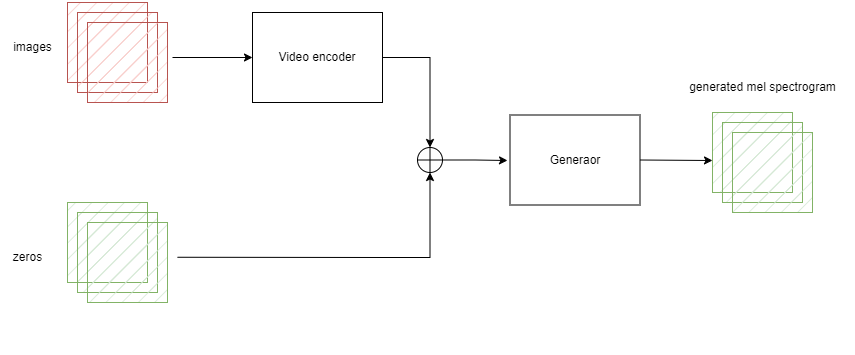

The diagram above was exported from draw.io. Its source (the exported page's mxGraphModel, read from the mxfile embedded in the PNG):
<mxGraphModel dx="1341" dy="1203" grid="1" gridSize="10" guides="1" tooltips="1" connect="1" arrows="1" fold="1" page="1" pageScale="1" pageWidth="827" pageHeight="1169" math="0" shadow="0">
  <root>
    <mxCell id="0" />
    <mxCell id="1" parent="0" />
    <mxCell id="arSBfNNE9TRQifNF45fo-1" style="edgeStyle=orthogonalEdgeStyle;rounded=0;orthogonalLoop=1;jettySize=auto;html=1;entryX=0.5;entryY=0;entryDx=0;entryDy=0;entryPerimeter=0;" edge="1" parent="1" source="arSBfNNE9TRQifNF45fo-2" target="arSBfNNE9TRQifNF45fo-17">
      <mxGeometry relative="1" as="geometry">
        <mxPoint x="1645" y="405" as="targetPoint" />
      </mxGeometry>
    </mxCell>
    <mxCell id="arSBfNNE9TRQifNF45fo-2" value="Video encoder" style="rounded=0;whiteSpace=wrap;html=1;fillStyle=zigzag-line;" vertex="1" parent="1">
      <mxGeometry x="1420" y="290" width="130" height="90" as="geometry" />
    </mxCell>
    <mxCell id="arSBfNNE9TRQifNF45fo-3" value="" style="group" vertex="1" connectable="0" parent="1">
      <mxGeometry x="1235" y="280" width="100" height="100" as="geometry" />
    </mxCell>
    <mxCell id="arSBfNNE9TRQifNF45fo-4" value="" style="whiteSpace=wrap;html=1;aspect=fixed;fillStyle=hatch;fillColor=#f8cecc;strokeColor=#b85450;" vertex="1" parent="arSBfNNE9TRQifNF45fo-3">
      <mxGeometry width="80" height="80" as="geometry" />
    </mxCell>
    <mxCell id="arSBfNNE9TRQifNF45fo-5" value="" style="whiteSpace=wrap;html=1;aspect=fixed;fillStyle=hatch;fillColor=#f8cecc;strokeColor=#b85450;" vertex="1" parent="arSBfNNE9TRQifNF45fo-3">
      <mxGeometry x="10" y="10" width="80" height="80" as="geometry" />
    </mxCell>
    <mxCell id="arSBfNNE9TRQifNF45fo-6" value="" style="whiteSpace=wrap;html=1;aspect=fixed;fillStyle=hatch;fillColor=#f8cecc;strokeColor=#b85450;" vertex="1" parent="arSBfNNE9TRQifNF45fo-3">
      <mxGeometry x="20" y="20" width="80" height="80" as="geometry" />
    </mxCell>
    <mxCell id="arSBfNNE9TRQifNF45fo-7" value="images" style="text;html=1;align=center;verticalAlign=middle;resizable=0;points=[];autosize=1;strokeColor=none;fillColor=none;" vertex="1" parent="1">
      <mxGeometry x="1170" y="310" width="60" height="30" as="geometry" />
    </mxCell>
    <mxCell id="arSBfNNE9TRQifNF45fo-8" value="" style="group" vertex="1" connectable="0" parent="1">
      <mxGeometry x="1235" y="480" width="100" height="100" as="geometry" />
    </mxCell>
    <mxCell id="arSBfNNE9TRQifNF45fo-9" value="" style="whiteSpace=wrap;html=1;aspect=fixed;fillStyle=hatch;fillColor=#d5e8d4;strokeColor=#82b366;" vertex="1" parent="arSBfNNE9TRQifNF45fo-8">
      <mxGeometry width="80" height="80" as="geometry" />
    </mxCell>
    <mxCell id="arSBfNNE9TRQifNF45fo-10" value="" style="whiteSpace=wrap;html=1;aspect=fixed;fillStyle=hatch;fillColor=#d5e8d4;strokeColor=#82b366;" vertex="1" parent="arSBfNNE9TRQifNF45fo-8">
      <mxGeometry x="10" y="10" width="80" height="80" as="geometry" />
    </mxCell>
    <mxCell id="arSBfNNE9TRQifNF45fo-11" value="" style="whiteSpace=wrap;html=1;aspect=fixed;fillStyle=hatch;fillColor=#d5e8d4;strokeColor=#82b366;" vertex="1" parent="arSBfNNE9TRQifNF45fo-8">
      <mxGeometry x="20" y="20" width="80" height="80" as="geometry" />
    </mxCell>
    <mxCell id="arSBfNNE9TRQifNF45fo-12" value="zeros" style="text;html=1;align=center;verticalAlign=middle;resizable=0;points=[];autosize=1;strokeColor=none;fillColor=none;" vertex="1" parent="1">
      <mxGeometry x="1170" y="520" width="50" height="30" as="geometry" />
    </mxCell>
    <mxCell id="arSBfNNE9TRQifNF45fo-13" style="edgeStyle=none;rounded=0;orthogonalLoop=1;jettySize=auto;html=1;entryX=0;entryY=0.5;entryDx=0;entryDy=0;" edge="1" parent="1" target="arSBfNNE9TRQifNF45fo-2">
      <mxGeometry relative="1" as="geometry">
        <mxPoint x="1339.999999999999" y="335" as="sourcePoint" />
      </mxGeometry>
    </mxCell>
    <mxCell id="arSBfNNE9TRQifNF45fo-14" style="edgeStyle=none;rounded=0;orthogonalLoop=1;jettySize=auto;html=1;endArrow=none;endFill=0;" edge="1" parent="1">
      <mxGeometry relative="1" as="geometry">
        <mxPoint x="1344.999999999999" y="534.7600000000002" as="sourcePoint" />
        <mxPoint x="1550.000000000001" y="535" as="targetPoint" />
      </mxGeometry>
    </mxCell>
    <mxCell id="arSBfNNE9TRQifNF45fo-15" style="edgeStyle=orthogonalEdgeStyle;rounded=0;orthogonalLoop=1;jettySize=auto;html=1;exitX=1;exitY=0.5;exitDx=0;exitDy=0;" edge="1" parent="1" target="arSBfNNE9TRQifNF45fo-17">
      <mxGeometry relative="1" as="geometry">
        <mxPoint x="1645" y="465" as="targetPoint" />
        <mxPoint x="1545.000000000001" y="535" as="sourcePoint" />
      </mxGeometry>
    </mxCell>
    <mxCell id="arSBfNNE9TRQifNF45fo-16" style="edgeStyle=orthogonalEdgeStyle;rounded=0;orthogonalLoop=1;jettySize=auto;html=1;" edge="1" parent="1" source="arSBfNNE9TRQifNF45fo-17">
      <mxGeometry relative="1" as="geometry">
        <mxPoint x="1675.000000000001" y="438.0000000000002" as="targetPoint" />
      </mxGeometry>
    </mxCell>
    <mxCell id="arSBfNNE9TRQifNF45fo-17" value="" style="verticalLabelPosition=bottom;verticalAlign=top;html=1;shape=mxgraph.flowchart.summing_function;fillStyle=hatch;" vertex="1" parent="1">
      <mxGeometry x="1585" y="425" width="25" height="25" as="geometry" />
    </mxCell>
    <mxCell id="arSBfNNE9TRQifNF45fo-18" value="Generaor" style="rounded=0;whiteSpace=wrap;html=1;fillStyle=zigzag-line;" vertex="1" parent="1">
      <mxGeometry x="1677.5" y="392.5" width="130" height="90" as="geometry" />
    </mxCell>
    <mxCell id="arSBfNNE9TRQifNF45fo-19" style="edgeStyle=orthogonalEdgeStyle;rounded=0;orthogonalLoop=1;jettySize=auto;html=1;exitX=0.5;exitY=1;exitDx=0;exitDy=0;" edge="1" parent="1">
      <mxGeometry relative="1" as="geometry">
        <mxPoint x="2010.000000000001" y="620" as="sourcePoint" />
        <mxPoint x="2010.000000000001" y="620" as="targetPoint" />
      </mxGeometry>
    </mxCell>
    <mxCell id="arSBfNNE9TRQifNF45fo-20" value="" style="endArrow=classic;html=1;rounded=0;exitX=1;exitY=0.5;exitDx=0;exitDy=0;" edge="1" parent="1" source="arSBfNNE9TRQifNF45fo-18">
      <mxGeometry width="50" height="50" relative="1" as="geometry">
        <mxPoint x="1810" y="440" as="sourcePoint" />
        <mxPoint x="1880.000000000001" y="438.0000000000002" as="targetPoint" />
      </mxGeometry>
    </mxCell>
    <mxCell id="arSBfNNE9TRQifNF45fo-21" value="" style="group" vertex="1" connectable="0" parent="1">
      <mxGeometry x="1880" y="390" width="100" height="100" as="geometry" />
    </mxCell>
    <mxCell id="arSBfNNE9TRQifNF45fo-22" value="" style="whiteSpace=wrap;html=1;aspect=fixed;fillStyle=hatch;fillColor=#d5e8d4;strokeColor=#82b366;" vertex="1" parent="arSBfNNE9TRQifNF45fo-21">
      <mxGeometry width="80" height="80" as="geometry" />
    </mxCell>
    <mxCell id="arSBfNNE9TRQifNF45fo-23" value="" style="whiteSpace=wrap;html=1;aspect=fixed;fillStyle=hatch;fillColor=#d5e8d4;strokeColor=#82b366;" vertex="1" parent="arSBfNNE9TRQifNF45fo-21">
      <mxGeometry x="10" y="10" width="80" height="80" as="geometry" />
    </mxCell>
    <mxCell id="arSBfNNE9TRQifNF45fo-24" value="" style="whiteSpace=wrap;html=1;aspect=fixed;fillStyle=hatch;fillColor=#d5e8d4;strokeColor=#82b366;" vertex="1" parent="arSBfNNE9TRQifNF45fo-21">
      <mxGeometry x="20" y="20" width="80" height="80" as="geometry" />
    </mxCell>
    <mxCell id="arSBfNNE9TRQifNF45fo-25" value="generated mel spectrogram" style="text;html=1;align=center;verticalAlign=middle;resizable=0;points=[];autosize=1;strokeColor=none;fillColor=none;" vertex="1" parent="1">
      <mxGeometry x="1845" y="350" width="170" height="30" as="geometry" />
    </mxCell>
  </root>
</mxGraphModel>